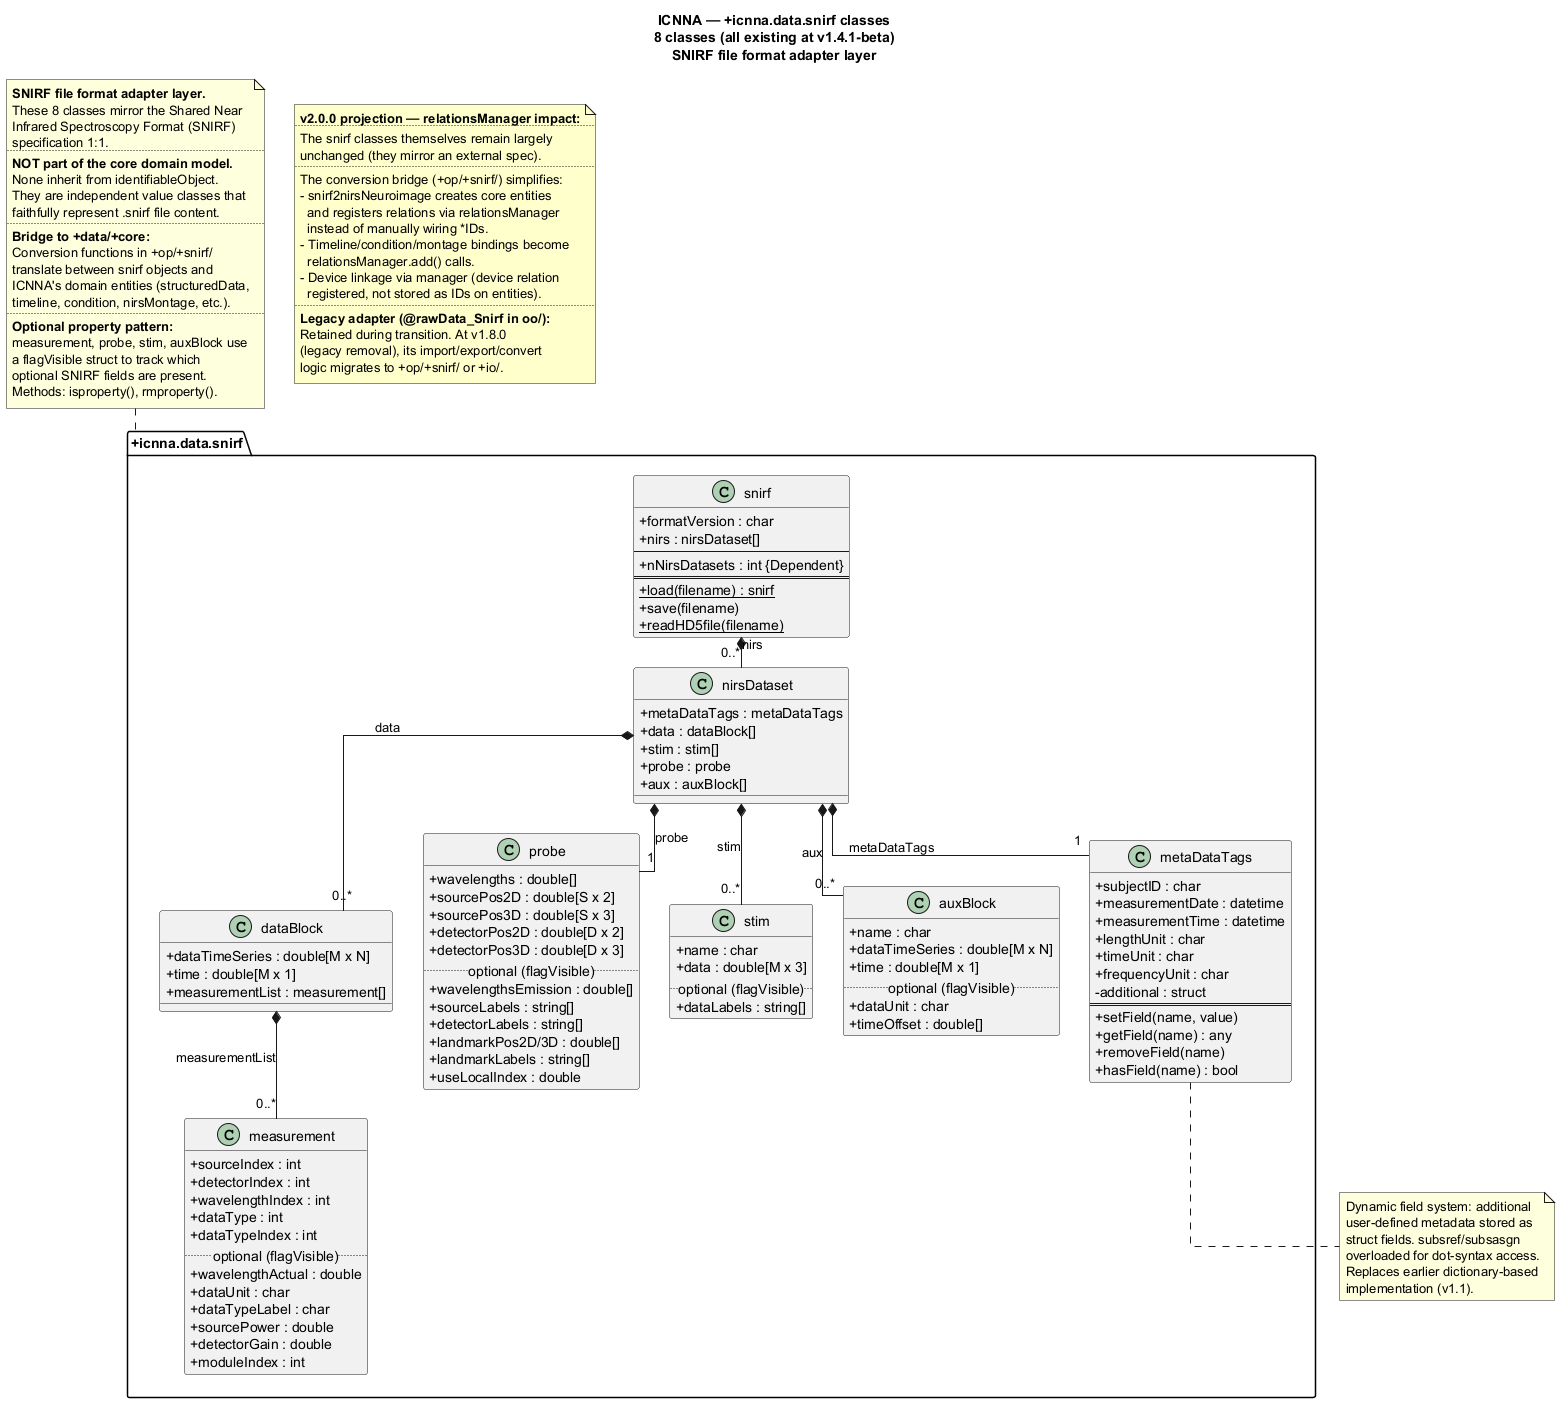

The diagram above was rendered by PlantUML. Its source (embedded in the PNG):
@startuml ICNNA_snirf_classes
' ============================================================
' ICNNA — +icnna.data.snirf class diagram
' Scope: +icnna/+data/+snirf (SNIRF file format adapter)
' Companion to the core spine class diagram
' Phase 3b deliverable — Item F
' ============================================================
' Log:
'   2026-06-16: FOE/Claude — File created. Current snapshot of
'       all 8 snirf classes + v2.0.0 projection notes for
'       relationsManager-mediated bridge to core.
' ============================================================
' Source: src/+icnna/+data/+snirf/@*/*.m (v1.4.1-beta)
' ============================================================
' Conventions:
'   - These classes do NOT inherit from identifiableObject.
'   - They follow the SNIRF specification directly.
'   - All are value classes (no handles).
'   - Only key properties shown; optional properties omitted
'     for clarity (see source files for full list).
' ============================================================

skinparam classAttributeIconSize 0
skinparam linetype ortho
skinparam nodesep 30
skinparam ranksep 30

title ICNNA — +icnna.data.snirf classes\n8 classes (all existing at v1.4.1-beta)\nSNIRF file format adapter layer

package "+icnna.data.snirf" as snirfpkg {

  class snirf {
    +formatVersion : char
    +nirs : nirsDataset[]
    --
    +nNirsDatasets : int {Dependent}
    ==
    +load(filename) : snirf {Static}
    +save(filename)
    +readHD5file(filename) {Static}
  }

  class nirsDataset {
    +metaDataTags : metaDataTags
    +data : dataBlock[]
    +stim : stim[]
    +probe : probe
    +aux : auxBlock[]
  }

  class dataBlock {
    +dataTimeSeries : double[M x N]
    +time : double[M x 1]
    +measurementList : measurement[]
  }

  class measurement {
    +sourceIndex : int
    +detectorIndex : int
    +wavelengthIndex : int
    +dataType : int
    +dataTypeIndex : int
    ..optional (flagVisible)..
    +wavelengthActual : double
    +dataUnit : char
    +dataTypeLabel : char
    +sourcePower : double
    +detectorGain : double
    +moduleIndex : int
  }

  class probe {
    +wavelengths : double[]
    +sourcePos2D : double[S x 2]
    +sourcePos3D : double[S x 3]
    +detectorPos2D : double[D x 2]
    +detectorPos3D : double[D x 3]
    ..optional (flagVisible)..
    +wavelengthsEmission : double[]
    +sourceLabels : string[]
    +detectorLabels : string[]
    +landmarkPos2D/3D : double[]
    +landmarkLabels : string[]
    +useLocalIndex : double
  }

  class stim {
    +name : char
    +data : double[M x 3]
    ..optional (flagVisible)..
    +dataLabels : string[]
  }

  class auxBlock {
    +name : char
    +dataTimeSeries : double[M x N]
    +time : double[M x 1]
    ..optional (flagVisible)..
    +dataUnit : char
    +timeOffset : double[]
  }

  class metaDataTags {
    +subjectID : char
    +measurementDate : datetime
    +measurementTime : datetime
    +lengthUnit : char
    +timeUnit : char
    +frequencyUnit : char
    -additional : struct
    ==
    +setField(name, value)
    +getField(name) : any
    +removeField(name)
    +hasField(name) : bool
  }

}

' ================================================================
' COMPOSITION (SNIRF hierarchy)
' ================================================================
snirf         *-- "0..*" nirsDataset : nirs
nirsDataset   *-- "1"    metaDataTags : metaDataTags
nirsDataset   *-- "0..*" dataBlock : data
nirsDataset   *-- "0..*" stim : stim
nirsDataset   *-- "1"    probe : probe
nirsDataset   *-- "0..*" auxBlock : aux
dataBlock     *-- "0..*" measurement : measurementList

' ================================================================
' NOTES
' ================================================================

note top of snirfpkg
  **SNIRF file format adapter layer.**
  These 8 classes mirror the Shared Near
  Infrared Spectroscopy Format (SNIRF)
  specification 1:1.
  ..
  **NOT part of the core domain model.**
  None inherit from identifiableObject.
  They are independent value classes that
  faithfully represent .snirf file content.
  ..
  **Bridge to +data/+core:**
  Conversion functions in +op/+snirf/
  translate between snirf objects and
  ICNNA's domain entities (structuredData,
  timeline, condition, nirsMontage, etc.).
  ..
  **Optional property pattern:**
  measurement, probe, stim, auxBlock use
  a flagVisible struct to track which
  optional SNIRF fields are present.
  Methods: isproperty(), rmproperty().
end note

note as v200note #FFFFCC
  **v2.0.0 projection — relationsManager impact:**
  ..
  The snirf classes themselves remain largely
  unchanged (they mirror an external spec).
  ..
  The conversion bridge (+op/+snirf/) simplifies:
  - snirf2nirsNeuroimage creates core entities
    and registers relations via relationsManager
    instead of manually wiring *IDs.
  - Timeline/condition/montage bindings become
    relationsManager.add() calls.
  - Device linkage via manager (device relation
    registered, not stored as IDs on entities).
  ..
  **Legacy adapter (@rawData_Snirf in oo/):**
  Retained during transition. At v1.8.0
  (legacy removal), its import/export/convert
  logic migrates to +op/+snirf/ or +io/.
end note

note bottom of metaDataTags
  Dynamic field system: additional
  user-defined metadata stored as
  struct fields. subsref/subsasgn
  overloaded for dot-syntax access.
  Replaces earlier dictionary-based
  implementation (v1.1).
end note

@enduml